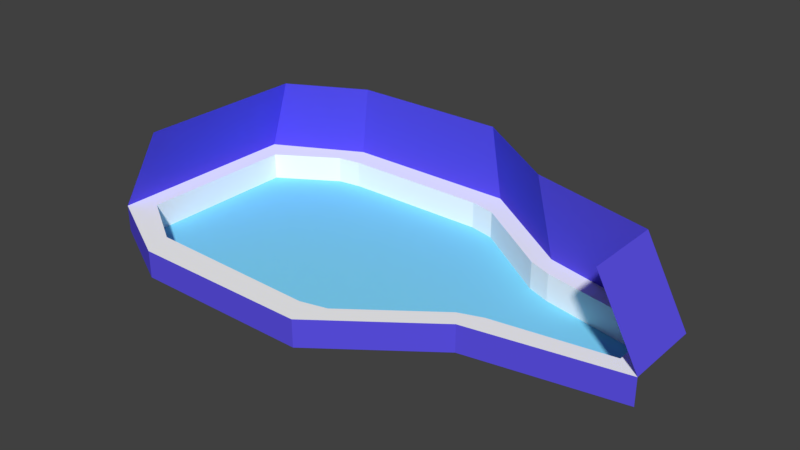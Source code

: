 # Source: ship.blend  (saved by Blender 2.78.0; exported with 4.5.12 LTS)
import bpy
from mathutils import Matrix  # noqa: F401  (used for matrix-valued properties, if any)

bpy.ops.wm.read_factory_settings(use_empty=True)
scene = bpy.context.scene
scene.name = 'Scene'

# ---- collections
col_collection_1 = bpy.data.collections.new('Collection 1'); scene.collection.children.link(col_collection_1)

# ---- materials (node trees are filled in below, after node groups)
mat_exterior = bpy.data.materials.new('Exterior')
mat_exterior.alpha_threshold = 0.0
mat_exterior.use_transparent_shadow = False
mat_exterior.diffuse_color = (0.1077, 0.082, 0.8, 1.0)
mat_exterior.roughness = 0.5
mat_interior = bpy.data.materials.new('Interior')
mat_interior.alpha_threshold = 0.0
mat_interior.use_transparent_shadow = False
mat_interior.diffuse_color = (1.0, 1.0, 1.0, 1.0)
mat_interior.roughness = 0.5
mat_floor = bpy.data.materials.new('Floor')
mat_floor.alpha_threshold = 0.0
mat_floor.use_transparent_shadow = False
mat_floor.diffuse_color = (0.2385, 0.7459, 1.0, 1.0)
mat_floor.roughness = 0.5

# ---- material node trees

# ---- world
world_world = bpy.data.worlds.new('World'); scene.world = world_world
world_world.color = (0.05088, 0.05088, 0.05088)
world_world.use_sun_shadow = False
world_world.sun_shadow_jitter_overblur = 0.0
world_world.cycles.sampling_method = 'MANUAL'

# ---- meshes
me_plane = bpy.data.meshes.new('Plane')
me_plane.from_pydata([(-7.989, -3.479, 0.0), (10.7, -1.318, 0.0), (-6.968, -2.815, 3.771), (5.419, -2.31, 0.0), (5.419, 2.679, 0.0), (1.624, 5.267, 0.0), (1.624, -5.127, 0.0), (-6.968, 3.411, 3.771), (-4.81, -5.127, 0.0), (5.419, 2.679, 0.9688), (1.624, 5.267, 0.9688), (-4.81, 5.267, 0.9688), (9.183, -1.318, 3.771), (9.183, 1.458, 3.771), (-7.989, -3.479, 0.9688), (-7.989, 3.619, 0.9688), (5.851, -1.499, 0.0), (9.909, -0.8369, 0.0), (9.909, 1.015, 0.0), (5.851, 1.829, 0.0), (1.624, -5.127, 0.0), (5.419, -2.31, 0.0), (5.419, 2.679, 0.0), (1.624, 5.267, 0.0), (2.022, -4.023, 0.0), (5.021, -1.798, 0.0), (5.021, 2.143, 0.0), (2.022, 4.187, 0.0), (-4.272, -4.258, 0.0), (1.085, -4.258, 0.0), (1.085, 4.397, 0.0), (-4.272, 4.397, 0.0), (-7.253, 2.937, 0.0), (-7.253, -2.797, 0.0), (-5.116, 4.268, 0.0), (-5.116, -4.128, 0.0), (1.624, 5.267, 0.0), (1.624, -5.127, 0.0), (-7.989, 3.619, 0.9688), (-7.989, -3.479, 0.9688), (10.7, -1.318, 0.9688), (10.7, 1.458, 0.9688), (-4.81, 5.267, 0.9688), (5.419, -2.31, 0.9688), (5.021, -1.798, 0.9688), (1.085, 4.397, 0.9688), (1.624, 5.267, 0.9688), (-4.81, -5.127, 0.9688), (5.851, -1.499, 0.9688), (9.909, -0.8369, 0.9688), (9.909, 1.015, 0.9688), (5.851, 1.829, 0.9688), (5.419, 2.679, 0.9688), (5.021, 2.143, 0.9688), (2.022, -4.023, 0.9688), (1.624, -5.127, 0.9688), (2.022, 4.187, 0.9688), (-4.272, 4.397, 0.9688), (-5.116, 4.268, 0.9688), (-7.253, 2.937, 0.9688), (-7.253, -2.797, 0.9688), (-5.116, -4.128, 0.9688), (1.085, -4.258, 0.9688), (-4.18, 4.857, 3.771), (1.464, 4.857, 3.771), (4.794, 2.587, 3.771)], [(3, 1), (4, 22), (23, 5), (36, 5), (6, 37)], [(30, 29, 24, 27), (30, 27, 56, 45), (46, 52, 9, 10), (39, 38, 15, 14), (38, 42, 11, 15), (42, 46, 10, 11), (16, 17, 18, 19), (19, 26, 25, 16), (6, 3, 21, 20), (26, 27, 24, 25), (27, 26, 53, 56), (31, 30, 45, 57), (21, 1, 40, 43), (32, 34, 58, 59), (19, 18, 50, 51), (33, 35, 34, 32), (33, 32, 59, 60), (43, 48, 44), (42, 38, 59, 58), (41, 50, 49, 40), (52, 53, 51), (43, 44, 54, 55), (53, 52, 46, 56), (45, 56, 46), (48, 43, 40, 49), (55, 54, 62), (58, 57, 42), (50, 41, 52, 51), (38, 39, 60, 59), (39, 47, 61, 60), (46, 42, 57, 45), (26, 19, 51, 53), (34, 31, 57, 58), (0, 8, 47, 39), (41, 40, 12, 13), (37, 21, 43, 55), (18, 17, 49, 50), (28, 31, 34, 35), (28, 29, 30, 31), (37, 55, 47, 8), (47, 55, 62, 61), (46, 64, 63, 42), (13, 65, 52, 41), (42, 63, 7, 38), (38, 7, 2, 39), (52, 65, 64, 46)])
me_plane.polygons.foreach_set('material_index', [2, 1, 0, 0, 0, 0, 2, 2, 0, 2, 1, 1, 0, 1, 1, 2, 1, 1, 1, 1, 1, 1, 1, 1, 1, 1, 1, 1, 1, 1, 1, 1, 1, 0, 0, 0, 1, 2, 2, 0, 1, 0, 0, 0, 0, 0])
me_plane.materials.append(mat_exterior)
me_plane.materials.append(mat_interior)
me_plane.materials.append(mat_floor)
me_plane.use_remesh_preserve_volume = False
me_plane.use_remesh_preserve_attributes = False
me_plane.use_mirror_vertex_groups = False
me_plane.update()

# ---- objects
ob_plane = bpy.data.objects.new('Plane', me_plane)

# ---- transforms, parenting, visibility, modifiers, constraints
ob_plane.location = (0.0, 0.0, 0.0)
ob_plane.lineart.crease_threshold = 0.0

# ---- collection membership
col_collection_1.objects.link(ob_plane)

# ---- scene / render settings (as saved in the file)
scene.frame_start = 1; scene.frame_end = 250; scene.frame_set(1)
scene.render.engine = 'BLENDER_EEVEE_NEXT'
scene.render.resolution_percentage = 50
scene.render.dither_intensity = 0.0
scene.cycles.use_denoising = False
scene.cycles.samples = 128
scene.cycles.sampling_pattern = 'TABULATED_SOBOL'
scene.cycles.light_sampling_threshold = 0.0
scene.cycles.use_adaptive_sampling = False
scene.cycles.use_light_tree = False
scene.cycles.blur_glossy = 0.0
scene.cycles.sample_clamp_indirect = 0.0
scene.view_settings.view_transform = 'Standard'
bpy.context.view_layer.update()

# ---- added for rendering (the .blend has no active camera and no usable light): camera, sun
cam_auto = bpy.data.cameras.new('AutoCamera')
cam_auto.lens = 50.0
cam_auto.sensor_width = 36.0
cam_auto.clip_end = 1000.0
ob_auto_camera = bpy.data.objects.new('AutoCamera', cam_auto)
scene.collection.objects.link(ob_auto_camera)
ob_auto_camera.location = (21.4522, -24.0432, 17.9607)
ob_auto_camera.rotation_euler = (1.09748, -7.21219e-08, 0.694738)
scene.camera = ob_auto_camera
light_auto_sun = bpy.data.lights.new('AutoSun', 'SUN')
light_auto_sun.energy = 3.0
light_auto_sun.angle = 0.0523599
ob_auto_sun = bpy.data.objects.new('AutoSun', light_auto_sun)
scene.collection.objects.link(ob_auto_sun)
ob_auto_sun.rotation_euler = (0.872665, 0.174533, 0.523599)
bpy.context.view_layer.update()
